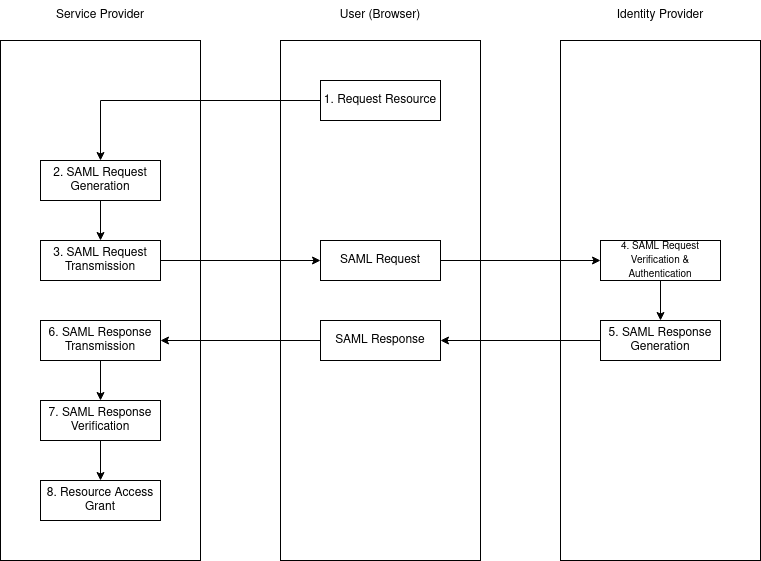

The diagram above was exported from draw.io. Its source (the exported page's mxGraphModel, read from the mxfile embedded in the PNG):
<mxGraphModel dx="1434" dy="731" grid="1" gridSize="10" guides="1" tooltips="1" connect="1" arrows="1" fold="1" page="1" pageScale="1" pageWidth="850" pageHeight="1100" math="0" shadow="0">
  <root>
    <mxCell id="0" />
    <mxCell id="1" parent="0" />
    <mxCell id="2" value="" style="whiteSpace=wrap;html=1;fillColor=none;" vertex="1" parent="1">
      <mxGeometry x="40" y="80" width="200" height="520" as="geometry" />
    </mxCell>
    <mxCell id="3" value="" style="edgeStyle=orthogonalEdgeStyle;rounded=0;orthogonalLoop=1;jettySize=auto;html=1;" edge="1" source="4" target="6" parent="1">
      <mxGeometry relative="1" as="geometry" />
    </mxCell>
    <mxCell id="4" value="2. SAML Request Generation" style="rounded=0;whiteSpace=wrap;html=1;" vertex="1" parent="1">
      <mxGeometry x="80" y="200" width="120" height="40" as="geometry" />
    </mxCell>
    <mxCell id="5" style="edgeStyle=orthogonalEdgeStyle;rounded=0;orthogonalLoop=1;jettySize=auto;html=1;exitX=1;exitY=0.5;exitDx=0;exitDy=0;entryX=0;entryY=0.5;entryDx=0;entryDy=0;" edge="1" source="6" target="16" parent="1">
      <mxGeometry relative="1" as="geometry" />
    </mxCell>
    <mxCell id="6" value="3. SAML Request Transmission" style="rounded=0;whiteSpace=wrap;html=1;" vertex="1" parent="1">
      <mxGeometry x="80" y="280" width="120" height="40" as="geometry" />
    </mxCell>
    <mxCell id="7" value="" style="edgeStyle=orthogonalEdgeStyle;rounded=0;orthogonalLoop=1;jettySize=auto;html=1;" edge="1" source="8" target="11" parent="1">
      <mxGeometry relative="1" as="geometry" />
    </mxCell>
    <mxCell id="8" value="6. SAML Response Transmission" style="rounded=0;whiteSpace=wrap;html=1;" vertex="1" parent="1">
      <mxGeometry x="80" y="360" width="120" height="40" as="geometry" />
    </mxCell>
    <mxCell id="9" value="8. Resource Access Grant" style="rounded=0;whiteSpace=wrap;html=1;" vertex="1" parent="1">
      <mxGeometry x="80" y="520" width="120" height="40" as="geometry" />
    </mxCell>
    <mxCell id="10" value="" style="edgeStyle=orthogonalEdgeStyle;rounded=0;orthogonalLoop=1;jettySize=auto;html=1;" edge="1" source="11" target="9" parent="1">
      <mxGeometry relative="1" as="geometry" />
    </mxCell>
    <mxCell id="11" value="7. SAML Response Verification" style="rounded=0;whiteSpace=wrap;html=1;" vertex="1" parent="1">
      <mxGeometry x="80" y="440" width="120" height="40" as="geometry" />
    </mxCell>
    <mxCell id="12" value="" style="whiteSpace=wrap;html=1;fillColor=none;" vertex="1" parent="1">
      <mxGeometry x="320" y="80" width="200" height="520" as="geometry" />
    </mxCell>
    <mxCell id="13" style="edgeStyle=orthogonalEdgeStyle;rounded=0;orthogonalLoop=1;jettySize=auto;html=1;" edge="1" source="14" target="4" parent="1">
      <mxGeometry relative="1" as="geometry" />
    </mxCell>
    <mxCell id="14" value="1. Request Resource" style="rounded=0;whiteSpace=wrap;html=1;" vertex="1" parent="1">
      <mxGeometry x="360" y="120" width="120" height="40" as="geometry" />
    </mxCell>
    <mxCell id="15" style="edgeStyle=orthogonalEdgeStyle;rounded=0;orthogonalLoop=1;jettySize=auto;html=1;" edge="1" source="16" target="21" parent="1">
      <mxGeometry relative="1" as="geometry" />
    </mxCell>
    <mxCell id="16" value="SAML Request" style="rounded=0;whiteSpace=wrap;html=1;" vertex="1" parent="1">
      <mxGeometry x="360" y="280" width="120" height="40" as="geometry" />
    </mxCell>
    <mxCell id="17" style="edgeStyle=orthogonalEdgeStyle;rounded=0;orthogonalLoop=1;jettySize=auto;html=1;entryX=1;entryY=0.5;entryDx=0;entryDy=0;" edge="1" source="18" target="8" parent="1">
      <mxGeometry relative="1" as="geometry" />
    </mxCell>
    <mxCell id="18" value="SAML Response" style="rounded=0;whiteSpace=wrap;html=1;" vertex="1" parent="1">
      <mxGeometry x="360" y="360" width="120" height="40" as="geometry" />
    </mxCell>
    <mxCell id="19" value="" style="whiteSpace=wrap;html=1;fillColor=none;" vertex="1" parent="1">
      <mxGeometry x="600" y="80" width="200" height="520" as="geometry" />
    </mxCell>
    <mxCell id="20" value="" style="edgeStyle=orthogonalEdgeStyle;rounded=0;orthogonalLoop=1;jettySize=auto;html=1;" edge="1" source="21" target="23" parent="1">
      <mxGeometry relative="1" as="geometry" />
    </mxCell>
    <mxCell id="21" value="&lt;font style=&quot;font-size: 10px;&quot;&gt;4. SAML Request Verification &amp;amp; Authentication&lt;/font&gt;" style="rounded=0;whiteSpace=wrap;html=1;" vertex="1" parent="1">
      <mxGeometry x="640" y="280" width="120" height="40" as="geometry" />
    </mxCell>
    <mxCell id="22" style="edgeStyle=orthogonalEdgeStyle;rounded=0;orthogonalLoop=1;jettySize=auto;html=1;entryX=1;entryY=0.5;entryDx=0;entryDy=0;" edge="1" source="23" target="18" parent="1">
      <mxGeometry relative="1" as="geometry" />
    </mxCell>
    <mxCell id="23" value="5. SAML Response Generation" style="rounded=0;whiteSpace=wrap;html=1;" vertex="1" parent="1">
      <mxGeometry x="640" y="360" width="120" height="40" as="geometry" />
    </mxCell>
    <mxCell id="24" value="Service Provider" style="text;html=1;strokeColor=none;fillColor=none;align=center;verticalAlign=middle;whiteSpace=wrap;rounded=0;" vertex="1" parent="1">
      <mxGeometry x="50" y="40" width="180" height="30" as="geometry" />
    </mxCell>
    <mxCell id="25" value="User (Browser)" style="text;html=1;strokeColor=none;fillColor=none;align=center;verticalAlign=middle;whiteSpace=wrap;rounded=0;" vertex="1" parent="1">
      <mxGeometry x="330" y="40" width="180" height="30" as="geometry" />
    </mxCell>
    <mxCell id="26" value="Identity Provider" style="text;html=1;strokeColor=none;fillColor=none;align=center;verticalAlign=middle;whiteSpace=wrap;rounded=0;" vertex="1" parent="1">
      <mxGeometry x="610" y="40" width="180" height="30" as="geometry" />
    </mxCell>
  </root>
</mxGraphModel>